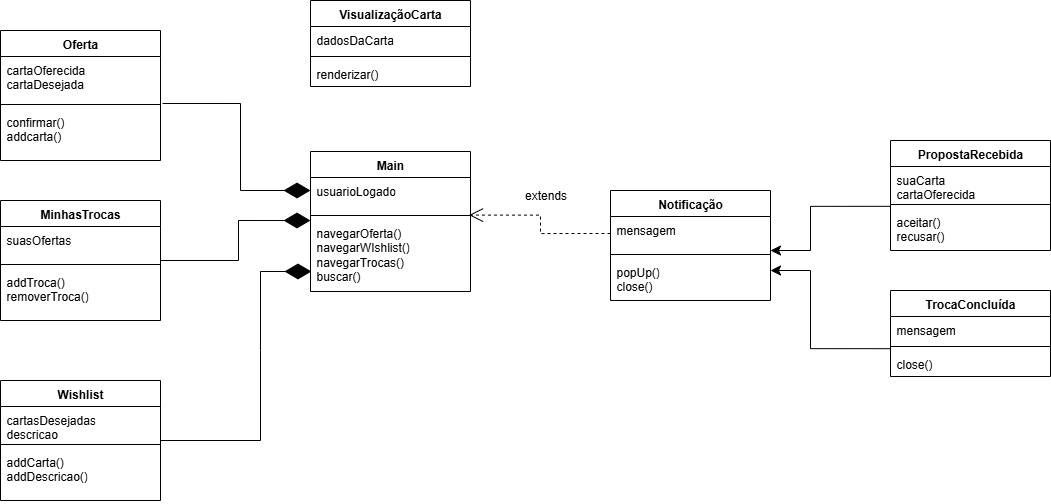

The diagram above was exported from draw.io. Its source (the exported page's mxGraphModel, read from the mxfile embedded in the PNG):
<mxGraphModel dx="1142" dy="466" grid="1" gridSize="10" guides="1" tooltips="1" connect="1" arrows="1" fold="1" page="1" pageScale="1" pageWidth="1654" pageHeight="1169" math="0" shadow="0">
  <root>
    <mxCell id="0" />
    <mxCell id="1" parent="0" />
    <mxCell id="RXpAyllCgftgMlbxlEoj-5" value="Main" style="swimlane;fontStyle=1;align=center;verticalAlign=top;childLayout=stackLayout;horizontal=1;startSize=26;horizontalStack=0;resizeParent=1;resizeParentMax=0;resizeLast=0;collapsible=1;marginBottom=0;whiteSpace=wrap;html=1;" parent="1" vertex="1">
      <mxGeometry x="550" y="181" width="160" height="140" as="geometry" />
    </mxCell>
    <mxCell id="RXpAyllCgftgMlbxlEoj-6" value="&lt;div&gt;usuarioLogado&lt;/div&gt;" style="text;strokeColor=none;fillColor=none;align=left;verticalAlign=top;spacingLeft=4;spacingRight=4;overflow=hidden;rotatable=0;points=[[0,0.5],[1,0.5]];portConstraint=eastwest;whiteSpace=wrap;html=1;" parent="RXpAyllCgftgMlbxlEoj-5" vertex="1">
      <mxGeometry y="26" width="160" height="34" as="geometry" />
    </mxCell>
    <mxCell id="RXpAyllCgftgMlbxlEoj-7" value="" style="line;strokeWidth=1;fillColor=none;align=left;verticalAlign=middle;spacingTop=-1;spacingLeft=3;spacingRight=3;rotatable=0;labelPosition=right;points=[];portConstraint=eastwest;strokeColor=inherit;" parent="RXpAyllCgftgMlbxlEoj-5" vertex="1">
      <mxGeometry y="60" width="160" height="8" as="geometry" />
    </mxCell>
    <mxCell id="RXpAyllCgftgMlbxlEoj-8" value="&lt;div&gt;&lt;div&gt;navegarOferta()&lt;/div&gt;&lt;/div&gt;&lt;div&gt;navegarWIshlist()&lt;/div&gt;&lt;div&gt;navegarTrocas()&lt;/div&gt;&lt;div&gt;buscar()&lt;/div&gt;" style="text;strokeColor=none;fillColor=none;align=left;verticalAlign=top;spacingLeft=4;spacingRight=4;overflow=hidden;rotatable=0;points=[[0,0.5],[1,0.5]];portConstraint=eastwest;whiteSpace=wrap;html=1;" parent="RXpAyllCgftgMlbxlEoj-5" vertex="1">
      <mxGeometry y="68" width="160" height="72" as="geometry" />
    </mxCell>
    <mxCell id="RXpAyllCgftgMlbxlEoj-9" value="Oferta" style="swimlane;fontStyle=1;align=center;verticalAlign=top;childLayout=stackLayout;horizontal=1;startSize=26;horizontalStack=0;resizeParent=1;resizeParentMax=0;resizeLast=0;collapsible=1;marginBottom=0;whiteSpace=wrap;html=1;" parent="1" vertex="1">
      <mxGeometry x="240" y="60" width="160" height="130" as="geometry" />
    </mxCell>
    <mxCell id="RXpAyllCgftgMlbxlEoj-10" value="&lt;div&gt;&lt;span style=&quot;background-color: transparent; color: light-dark(rgb(0, 0, 0), rgb(255, 255, 255));&quot;&gt;cartaOferecida&lt;/span&gt;&lt;/div&gt;&lt;div&gt;cartaDesejada&lt;/div&gt;&lt;div&gt;&lt;br&gt;&lt;/div&gt;&lt;div&gt;&lt;br&gt;&lt;div&gt;&lt;br&gt;&lt;/div&gt;&lt;/div&gt;" style="text;strokeColor=none;fillColor=none;align=left;verticalAlign=top;spacingLeft=4;spacingRight=4;overflow=hidden;rotatable=0;points=[[0,0.5],[1,0.5]];portConstraint=eastwest;whiteSpace=wrap;html=1;" parent="RXpAyllCgftgMlbxlEoj-9" vertex="1">
      <mxGeometry y="26" width="160" height="44" as="geometry" />
    </mxCell>
    <mxCell id="RXpAyllCgftgMlbxlEoj-11" value="" style="line;strokeWidth=1;fillColor=none;align=left;verticalAlign=middle;spacingTop=-1;spacingLeft=3;spacingRight=3;rotatable=0;labelPosition=right;points=[];portConstraint=eastwest;strokeColor=inherit;" parent="RXpAyllCgftgMlbxlEoj-9" vertex="1">
      <mxGeometry y="70" width="160" height="8" as="geometry" />
    </mxCell>
    <mxCell id="RXpAyllCgftgMlbxlEoj-12" value="confirmar()&lt;div&gt;addcarta()&lt;br&gt;&lt;div&gt;&lt;br&gt;&lt;/div&gt;&lt;/div&gt;" style="text;strokeColor=none;fillColor=none;align=left;verticalAlign=top;spacingLeft=4;spacingRight=4;overflow=hidden;rotatable=0;points=[[0,0.5],[1,0.5]];portConstraint=eastwest;whiteSpace=wrap;html=1;" parent="RXpAyllCgftgMlbxlEoj-9" vertex="1">
      <mxGeometry y="78" width="160" height="52" as="geometry" />
    </mxCell>
    <mxCell id="RXpAyllCgftgMlbxlEoj-13" value="MinhasTrocas" style="swimlane;fontStyle=1;align=center;verticalAlign=top;childLayout=stackLayout;horizontal=1;startSize=26;horizontalStack=0;resizeParent=1;resizeParentMax=0;resizeLast=0;collapsible=1;marginBottom=0;whiteSpace=wrap;html=1;" parent="1" vertex="1">
      <mxGeometry x="240" y="230" width="160" height="120" as="geometry" />
    </mxCell>
    <mxCell id="RXpAyllCgftgMlbxlEoj-14" value="suasOfertas&lt;div&gt;&lt;br&gt;&lt;div&gt;&lt;br&gt;&lt;/div&gt;&lt;/div&gt;" style="text;strokeColor=none;fillColor=none;align=left;verticalAlign=top;spacingLeft=4;spacingRight=4;overflow=hidden;rotatable=0;points=[[0,0.5],[1,0.5]];portConstraint=eastwest;whiteSpace=wrap;html=1;" parent="RXpAyllCgftgMlbxlEoj-13" vertex="1">
      <mxGeometry y="26" width="160" height="34" as="geometry" />
    </mxCell>
    <mxCell id="RXpAyllCgftgMlbxlEoj-15" value="" style="line;strokeWidth=1;fillColor=none;align=left;verticalAlign=middle;spacingTop=-1;spacingLeft=3;spacingRight=3;rotatable=0;labelPosition=right;points=[];portConstraint=eastwest;strokeColor=inherit;" parent="RXpAyllCgftgMlbxlEoj-13" vertex="1">
      <mxGeometry y="60" width="160" height="8" as="geometry" />
    </mxCell>
    <mxCell id="RXpAyllCgftgMlbxlEoj-16" value="addTroca()&lt;div&gt;removerTroca()&lt;/div&gt;" style="text;strokeColor=none;fillColor=none;align=left;verticalAlign=top;spacingLeft=4;spacingRight=4;overflow=hidden;rotatable=0;points=[[0,0.5],[1,0.5]];portConstraint=eastwest;whiteSpace=wrap;html=1;" parent="RXpAyllCgftgMlbxlEoj-13" vertex="1">
      <mxGeometry y="68" width="160" height="52" as="geometry" />
    </mxCell>
    <mxCell id="RXpAyllCgftgMlbxlEoj-17" value="Wishlist" style="swimlane;fontStyle=1;align=center;verticalAlign=top;childLayout=stackLayout;horizontal=1;startSize=26;horizontalStack=0;resizeParent=1;resizeParentMax=0;resizeLast=0;collapsible=1;marginBottom=0;whiteSpace=wrap;html=1;" parent="1" vertex="1">
      <mxGeometry x="240" y="410" width="160" height="120" as="geometry" />
    </mxCell>
    <mxCell id="RXpAyllCgftgMlbxlEoj-18" value="&lt;div&gt;cartasDesejadas&lt;/div&gt;&lt;div&gt;descricao&lt;/div&gt;" style="text;strokeColor=none;fillColor=none;align=left;verticalAlign=top;spacingLeft=4;spacingRight=4;overflow=hidden;rotatable=0;points=[[0,0.5],[1,0.5]];portConstraint=eastwest;whiteSpace=wrap;html=1;" parent="RXpAyllCgftgMlbxlEoj-17" vertex="1">
      <mxGeometry y="26" width="160" height="34" as="geometry" />
    </mxCell>
    <mxCell id="RXpAyllCgftgMlbxlEoj-19" value="" style="line;strokeWidth=1;fillColor=none;align=left;verticalAlign=middle;spacingTop=-1;spacingLeft=3;spacingRight=3;rotatable=0;labelPosition=right;points=[];portConstraint=eastwest;strokeColor=inherit;" parent="RXpAyllCgftgMlbxlEoj-17" vertex="1">
      <mxGeometry y="60" width="160" height="8" as="geometry" />
    </mxCell>
    <mxCell id="RXpAyllCgftgMlbxlEoj-20" value="addCarta()&lt;div&gt;addDescricao()&lt;/div&gt;" style="text;strokeColor=none;fillColor=none;align=left;verticalAlign=top;spacingLeft=4;spacingRight=4;overflow=hidden;rotatable=0;points=[[0,0.5],[1,0.5]];portConstraint=eastwest;whiteSpace=wrap;html=1;" parent="RXpAyllCgftgMlbxlEoj-17" vertex="1">
      <mxGeometry y="68" width="160" height="52" as="geometry" />
    </mxCell>
    <mxCell id="RXpAyllCgftgMlbxlEoj-21" value="VisualizaçãoCarta" style="swimlane;fontStyle=1;align=center;verticalAlign=top;childLayout=stackLayout;horizontal=1;startSize=26;horizontalStack=0;resizeParent=1;resizeParentMax=0;resizeLast=0;collapsible=1;marginBottom=0;whiteSpace=wrap;html=1;" parent="1" vertex="1">
      <mxGeometry x="550" y="30" width="160" height="86" as="geometry" />
    </mxCell>
    <mxCell id="RXpAyllCgftgMlbxlEoj-22" value="dadosDaCarta" style="text;strokeColor=none;fillColor=none;align=left;verticalAlign=top;spacingLeft=4;spacingRight=4;overflow=hidden;rotatable=0;points=[[0,0.5],[1,0.5]];portConstraint=eastwest;whiteSpace=wrap;html=1;" parent="RXpAyllCgftgMlbxlEoj-21" vertex="1">
      <mxGeometry y="26" width="160" height="26" as="geometry" />
    </mxCell>
    <mxCell id="RXpAyllCgftgMlbxlEoj-23" value="" style="line;strokeWidth=1;fillColor=none;align=left;verticalAlign=middle;spacingTop=-1;spacingLeft=3;spacingRight=3;rotatable=0;labelPosition=right;points=[];portConstraint=eastwest;strokeColor=inherit;" parent="RXpAyllCgftgMlbxlEoj-21" vertex="1">
      <mxGeometry y="52" width="160" height="8" as="geometry" />
    </mxCell>
    <mxCell id="RXpAyllCgftgMlbxlEoj-24" value="renderizar()" style="text;strokeColor=none;fillColor=none;align=left;verticalAlign=top;spacingLeft=4;spacingRight=4;overflow=hidden;rotatable=0;points=[[0,0.5],[1,0.5]];portConstraint=eastwest;whiteSpace=wrap;html=1;" parent="RXpAyllCgftgMlbxlEoj-21" vertex="1">
      <mxGeometry y="60" width="160" height="26" as="geometry" />
    </mxCell>
    <mxCell id="RXpAyllCgftgMlbxlEoj-25" value="Notificação" style="swimlane;fontStyle=1;align=center;verticalAlign=top;childLayout=stackLayout;horizontal=1;startSize=26;horizontalStack=0;resizeParent=1;resizeParentMax=0;resizeLast=0;collapsible=1;marginBottom=0;whiteSpace=wrap;html=1;" parent="1" vertex="1">
      <mxGeometry x="850" y="220" width="160" height="110" as="geometry" />
    </mxCell>
    <mxCell id="RXpAyllCgftgMlbxlEoj-26" value="mensagem" style="text;strokeColor=none;fillColor=none;align=left;verticalAlign=top;spacingLeft=4;spacingRight=4;overflow=hidden;rotatable=0;points=[[0,0.5],[1,0.5]];portConstraint=eastwest;whiteSpace=wrap;html=1;" parent="RXpAyllCgftgMlbxlEoj-25" vertex="1">
      <mxGeometry y="26" width="160" height="34" as="geometry" />
    </mxCell>
    <mxCell id="RXpAyllCgftgMlbxlEoj-27" value="" style="line;strokeWidth=1;fillColor=none;align=left;verticalAlign=middle;spacingTop=-1;spacingLeft=3;spacingRight=3;rotatable=0;labelPosition=right;points=[];portConstraint=eastwest;strokeColor=inherit;" parent="RXpAyllCgftgMlbxlEoj-25" vertex="1">
      <mxGeometry y="60" width="160" height="8" as="geometry" />
    </mxCell>
    <mxCell id="RXpAyllCgftgMlbxlEoj-28" value="popUp()&lt;div&gt;close()&lt;br&gt;&lt;div&gt;&lt;br&gt;&lt;/div&gt;&lt;/div&gt;" style="text;strokeColor=none;fillColor=none;align=left;verticalAlign=top;spacingLeft=4;spacingRight=4;overflow=hidden;rotatable=0;points=[[0,0.5],[1,0.5]];portConstraint=eastwest;whiteSpace=wrap;html=1;" parent="RXpAyllCgftgMlbxlEoj-25" vertex="1">
      <mxGeometry y="68" width="160" height="42" as="geometry" />
    </mxCell>
    <mxCell id="RXpAyllCgftgMlbxlEoj-31" value="TrocaConcluída" style="swimlane;fontStyle=1;align=center;verticalAlign=top;childLayout=stackLayout;horizontal=1;startSize=26;horizontalStack=0;resizeParent=1;resizeParentMax=0;resizeLast=0;collapsible=1;marginBottom=0;whiteSpace=wrap;html=1;" parent="1" vertex="1">
      <mxGeometry x="1130" y="320" width="160" height="86" as="geometry" />
    </mxCell>
    <mxCell id="RXpAyllCgftgMlbxlEoj-32" value="mensagem" style="text;strokeColor=none;fillColor=none;align=left;verticalAlign=top;spacingLeft=4;spacingRight=4;overflow=hidden;rotatable=0;points=[[0,0.5],[1,0.5]];portConstraint=eastwest;whiteSpace=wrap;html=1;" parent="RXpAyllCgftgMlbxlEoj-31" vertex="1">
      <mxGeometry y="26" width="160" height="26" as="geometry" />
    </mxCell>
    <mxCell id="RXpAyllCgftgMlbxlEoj-33" value="" style="line;strokeWidth=1;fillColor=none;align=left;verticalAlign=middle;spacingTop=-1;spacingLeft=3;spacingRight=3;rotatable=0;labelPosition=right;points=[];portConstraint=eastwest;strokeColor=inherit;" parent="RXpAyllCgftgMlbxlEoj-31" vertex="1">
      <mxGeometry y="52" width="160" height="8" as="geometry" />
    </mxCell>
    <mxCell id="RXpAyllCgftgMlbxlEoj-34" value="close()" style="text;strokeColor=none;fillColor=none;align=left;verticalAlign=top;spacingLeft=4;spacingRight=4;overflow=hidden;rotatable=0;points=[[0,0.5],[1,0.5]];portConstraint=eastwest;whiteSpace=wrap;html=1;" parent="RXpAyllCgftgMlbxlEoj-31" vertex="1">
      <mxGeometry y="60" width="160" height="26" as="geometry" />
    </mxCell>
    <mxCell id="RXpAyllCgftgMlbxlEoj-35" value="PropostaRecebida" style="swimlane;fontStyle=1;align=center;verticalAlign=top;childLayout=stackLayout;horizontal=1;startSize=26;horizontalStack=0;resizeParent=1;resizeParentMax=0;resizeLast=0;collapsible=1;marginBottom=0;whiteSpace=wrap;html=1;" parent="1" vertex="1">
      <mxGeometry x="1130" y="170" width="160" height="110" as="geometry" />
    </mxCell>
    <mxCell id="RXpAyllCgftgMlbxlEoj-36" value="suaCarta&lt;div&gt;cartaOferecida&lt;/div&gt;" style="text;strokeColor=none;fillColor=none;align=left;verticalAlign=top;spacingLeft=4;spacingRight=4;overflow=hidden;rotatable=0;points=[[0,0.5],[1,0.5]];portConstraint=eastwest;whiteSpace=wrap;html=1;" parent="RXpAyllCgftgMlbxlEoj-35" vertex="1">
      <mxGeometry y="26" width="160" height="34" as="geometry" />
    </mxCell>
    <mxCell id="RXpAyllCgftgMlbxlEoj-37" value="" style="line;strokeWidth=1;fillColor=none;align=left;verticalAlign=middle;spacingTop=-1;spacingLeft=3;spacingRight=3;rotatable=0;labelPosition=right;points=[];portConstraint=eastwest;strokeColor=inherit;" parent="RXpAyllCgftgMlbxlEoj-35" vertex="1">
      <mxGeometry y="60" width="160" height="8" as="geometry" />
    </mxCell>
    <mxCell id="RXpAyllCgftgMlbxlEoj-38" value="aceitar()&lt;div&gt;recusar()&lt;/div&gt;" style="text;strokeColor=none;fillColor=none;align=left;verticalAlign=top;spacingLeft=4;spacingRight=4;overflow=hidden;rotatable=0;points=[[0,0.5],[1,0.5]];portConstraint=eastwest;whiteSpace=wrap;html=1;" parent="RXpAyllCgftgMlbxlEoj-35" vertex="1">
      <mxGeometry y="68" width="160" height="42" as="geometry" />
    </mxCell>
    <mxCell id="RXpAyllCgftgMlbxlEoj-49" value="" style="endArrow=open;endSize=12;dashed=1;html=1;rounded=0;edgeStyle=orthogonalEdgeStyle;exitX=0;exitY=0.5;exitDx=0;exitDy=0;entryX=0.991;entryY=1.106;entryDx=0;entryDy=0;entryPerimeter=0;" parent="1" source="RXpAyllCgftgMlbxlEoj-26" target="RXpAyllCgftgMlbxlEoj-6" edge="1">
      <mxGeometry x="-1" y="200" width="160" relative="1" as="geometry">
        <mxPoint x="540" y="230" as="sourcePoint" />
        <mxPoint x="770" y="270" as="targetPoint" />
        <mxPoint x="-160" y="80" as="offset" />
        <Array as="points">
          <mxPoint x="780" y="263" />
          <mxPoint x="780" y="245" />
        </Array>
      </mxGeometry>
    </mxCell>
    <mxCell id="RXpAyllCgftgMlbxlEoj-50" value="extends" style="text;html=1;align=center;verticalAlign=middle;resizable=0;points=[];autosize=1;strokeColor=none;fillColor=none;" parent="1" vertex="1">
      <mxGeometry x="750" y="210" width="70" height="30" as="geometry" />
    </mxCell>
    <mxCell id="ckPr9U2viGMeWvNd5G0c-2" value="" style="endArrow=classic;html=1;rounded=0;fontSize=12;startSize=8;endSize=8;entryX=1;entryY=0;entryDx=0;entryDy=0;entryPerimeter=0;exitX=-0.003;exitY=-0.052;exitDx=0;exitDy=0;exitPerimeter=0;edgeStyle=orthogonalEdgeStyle;" parent="1" source="RXpAyllCgftgMlbxlEoj-38" target="RXpAyllCgftgMlbxlEoj-27" edge="1">
      <mxGeometry width="50" height="50" relative="1" as="geometry">
        <mxPoint x="940" y="210" as="sourcePoint" />
        <mxPoint x="990" y="160" as="targetPoint" />
        <Array as="points">
          <mxPoint x="1050" y="236" />
          <mxPoint x="1050" y="280" />
        </Array>
      </mxGeometry>
    </mxCell>
    <mxCell id="ckPr9U2viGMeWvNd5G0c-3" value="" style="endArrow=classic;html=1;rounded=0;fontSize=12;startSize=8;endSize=8;exitX=-0.003;exitY=1.238;exitDx=0;exitDy=0;exitPerimeter=0;edgeStyle=orthogonalEdgeStyle;" parent="1" source="RXpAyllCgftgMlbxlEoj-32" edge="1">
      <mxGeometry width="50" height="50" relative="1" as="geometry">
        <mxPoint x="1180" y="290" as="sourcePoint" />
        <mxPoint x="1010" y="300" as="targetPoint" />
        <Array as="points">
          <mxPoint x="1050" y="378" />
          <mxPoint x="1050" y="300" />
        </Array>
      </mxGeometry>
    </mxCell>
    <mxCell id="SueALcDlMR9AkgS4rnuM-1" value="" style="endArrow=diamondThin;endFill=1;endSize=24;html=1;rounded=0;exitX=1.013;exitY=1.068;exitDx=0;exitDy=0;exitPerimeter=0;" parent="1" source="RXpAyllCgftgMlbxlEoj-10" edge="1">
      <mxGeometry width="160" relative="1" as="geometry">
        <mxPoint x="470" y="120" as="sourcePoint" />
        <mxPoint x="550" y="220" as="targetPoint" />
        <Array as="points">
          <mxPoint x="480" y="133" />
          <mxPoint x="480" y="220" />
        </Array>
      </mxGeometry>
    </mxCell>
    <mxCell id="SueALcDlMR9AkgS4rnuM-2" value="" style="endArrow=diamondThin;endFill=1;endSize=24;html=1;rounded=0;exitX=1.013;exitY=1.068;exitDx=0;exitDy=0;exitPerimeter=0;entryX=0;entryY=0.014;entryDx=0;entryDy=0;entryPerimeter=0;" parent="1" target="RXpAyllCgftgMlbxlEoj-8" edge="1">
      <mxGeometry width="160" relative="1" as="geometry">
        <mxPoint x="400" y="290" as="sourcePoint" />
        <mxPoint x="548" y="377" as="targetPoint" />
        <Array as="points">
          <mxPoint x="478" y="290" />
          <mxPoint x="478" y="250" />
        </Array>
      </mxGeometry>
    </mxCell>
    <mxCell id="SueALcDlMR9AkgS4rnuM-3" value="" style="endArrow=diamondThin;endFill=1;endSize=24;html=1;rounded=0;exitX=1.013;exitY=1.068;exitDx=0;exitDy=0;exitPerimeter=0;entryX=0.006;entryY=0.722;entryDx=0;entryDy=0;entryPerimeter=0;" parent="1" target="RXpAyllCgftgMlbxlEoj-8" edge="1">
      <mxGeometry width="160" relative="1" as="geometry">
        <mxPoint x="400" y="470" as="sourcePoint" />
        <mxPoint x="550" y="430" as="targetPoint" />
        <Array as="points">
          <mxPoint x="500" y="470" />
          <mxPoint x="500" y="380" />
          <mxPoint x="500" y="301" />
        </Array>
      </mxGeometry>
    </mxCell>
  </root>
</mxGraphModel>